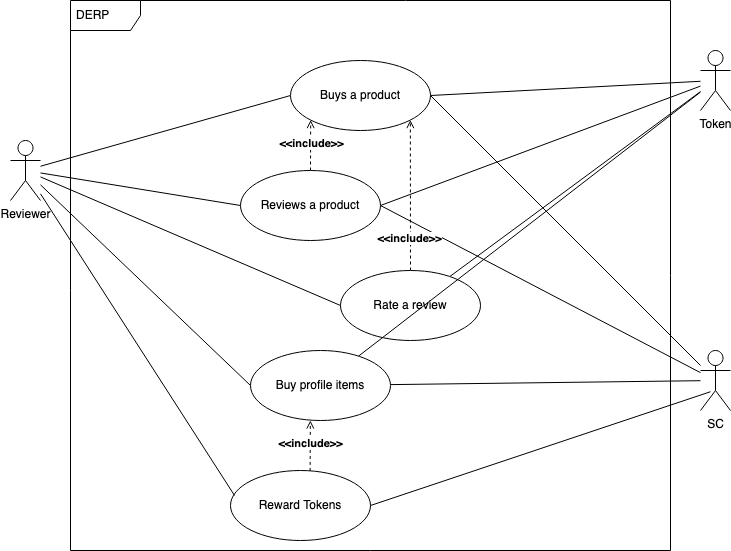

The diagram above was exported from draw.io. Its source (the exported page's mxGraphModel, read from the mxfile embedded in the PNG):
<mxGraphModel dx="1274" dy="649" grid="1" gridSize="10" guides="1" tooltips="1" connect="1" arrows="1" fold="1" page="1" pageScale="1" pageWidth="850" pageHeight="1100" math="0" shadow="0">
  <root>
    <mxCell id="0" />
    <mxCell id="1" style="locked=1;" parent="0" />
    <mxCell id="8L-ryH0bjCcp9HPEeVy2-8" value="" style="shape=umlFrame;whiteSpace=wrap;html=1;width=70;height=30;" parent="1" vertex="1">
      <mxGeometry x="150" y="100" width="600" height="550" as="geometry" />
    </mxCell>
    <mxCell id="8L-ryH0bjCcp9HPEeVy2-17" value="Untitled Layer" style="" parent="0" />
    <mxCell id="8L-ryH0bjCcp9HPEeVy2-27" style="rounded=0;orthogonalLoop=1;jettySize=auto;html=1;entryX=0;entryY=0.5;entryDx=0;entryDy=0;endArrow=none;endFill=0;" parent="8L-ryH0bjCcp9HPEeVy2-17" source="8L-ryH0bjCcp9HPEeVy2-18" target="8L-ryH0bjCcp9HPEeVy2-21" edge="1">
      <mxGeometry relative="1" as="geometry" />
    </mxCell>
    <mxCell id="8L-ryH0bjCcp9HPEeVy2-28" style="rounded=0;orthogonalLoop=1;jettySize=auto;html=1;entryX=0;entryY=0.5;entryDx=0;entryDy=0;endArrow=none;endFill=0;" parent="8L-ryH0bjCcp9HPEeVy2-17" source="8L-ryH0bjCcp9HPEeVy2-18" target="8L-ryH0bjCcp9HPEeVy2-22" edge="1">
      <mxGeometry relative="1" as="geometry" />
    </mxCell>
    <mxCell id="8L-ryH0bjCcp9HPEeVy2-35" style="edgeStyle=none;rounded=0;orthogonalLoop=1;jettySize=auto;html=1;entryX=0;entryY=0.5;entryDx=0;entryDy=0;endArrow=none;endFill=0;" parent="8L-ryH0bjCcp9HPEeVy2-17" source="8L-ryH0bjCcp9HPEeVy2-18" target="8L-ryH0bjCcp9HPEeVy2-33" edge="1">
      <mxGeometry relative="1" as="geometry" />
    </mxCell>
    <mxCell id="8L-ryH0bjCcp9HPEeVy2-41" style="edgeStyle=none;rounded=0;orthogonalLoop=1;jettySize=auto;html=1;entryX=0;entryY=0.5;entryDx=0;entryDy=0;endArrow=none;endFill=0;" parent="8L-ryH0bjCcp9HPEeVy2-17" source="8L-ryH0bjCcp9HPEeVy2-18" target="8L-ryH0bjCcp9HPEeVy2-40" edge="1">
      <mxGeometry relative="1" as="geometry" />
    </mxCell>
    <mxCell id="8L-ryH0bjCcp9HPEeVy2-18" value="Reviewer" style="shape=umlActor;verticalLabelPosition=bottom;verticalAlign=top;html=1;outlineConnect=0;" parent="8L-ryH0bjCcp9HPEeVy2-17" vertex="1">
      <mxGeometry x="90" y="240" width="30" height="60" as="geometry" />
    </mxCell>
    <mxCell id="8L-ryH0bjCcp9HPEeVy2-29" style="edgeStyle=none;rounded=0;orthogonalLoop=1;jettySize=auto;html=1;entryX=1;entryY=0.5;entryDx=0;entryDy=0;endArrow=none;endFill=0;" parent="8L-ryH0bjCcp9HPEeVy2-17" source="8L-ryH0bjCcp9HPEeVy2-19" target="8L-ryH0bjCcp9HPEeVy2-21" edge="1">
      <mxGeometry relative="1" as="geometry" />
    </mxCell>
    <mxCell id="8L-ryH0bjCcp9HPEeVy2-30" style="edgeStyle=none;rounded=0;orthogonalLoop=1;jettySize=auto;html=1;entryX=1;entryY=0.5;entryDx=0;entryDy=0;endArrow=none;endFill=0;" parent="8L-ryH0bjCcp9HPEeVy2-17" source="8L-ryH0bjCcp9HPEeVy2-19" target="8L-ryH0bjCcp9HPEeVy2-22" edge="1">
      <mxGeometry relative="1" as="geometry" />
    </mxCell>
    <mxCell id="8L-ryH0bjCcp9HPEeVy2-19" value="SC" style="shape=umlActor;verticalLabelPosition=bottom;verticalAlign=top;html=1;outlineConnect=0;" parent="8L-ryH0bjCcp9HPEeVy2-17" vertex="1">
      <mxGeometry x="780" y="450" width="30" height="60" as="geometry" />
    </mxCell>
    <mxCell id="8L-ryH0bjCcp9HPEeVy2-31" style="edgeStyle=none;rounded=0;orthogonalLoop=1;jettySize=auto;html=1;entryX=1;entryY=0.5;entryDx=0;entryDy=0;endArrow=none;endFill=0;" parent="8L-ryH0bjCcp9HPEeVy2-17" source="8L-ryH0bjCcp9HPEeVy2-20" target="8L-ryH0bjCcp9HPEeVy2-21" edge="1">
      <mxGeometry relative="1" as="geometry" />
    </mxCell>
    <mxCell id="8L-ryH0bjCcp9HPEeVy2-32" style="edgeStyle=none;rounded=0;orthogonalLoop=1;jettySize=auto;html=1;entryX=1;entryY=0.5;entryDx=0;entryDy=0;endArrow=none;endFill=0;" parent="8L-ryH0bjCcp9HPEeVy2-17" source="8L-ryH0bjCcp9HPEeVy2-20" target="8L-ryH0bjCcp9HPEeVy2-22" edge="1">
      <mxGeometry relative="1" as="geometry" />
    </mxCell>
    <mxCell id="8L-ryH0bjCcp9HPEeVy2-20" value="Token" style="shape=umlActor;verticalLabelPosition=bottom;verticalAlign=top;html=1;outlineConnect=0;" parent="8L-ryH0bjCcp9HPEeVy2-17" vertex="1">
      <mxGeometry x="780" y="150" width="30" height="60" as="geometry" />
    </mxCell>
    <mxCell id="8L-ryH0bjCcp9HPEeVy2-25" style="rounded=0;orthogonalLoop=1;jettySize=auto;html=1;entryX=0;entryY=1;entryDx=0;entryDy=0;dashed=1;endArrow=open;endFill=0;" parent="8L-ryH0bjCcp9HPEeVy2-17" source="8L-ryH0bjCcp9HPEeVy2-21" target="8L-ryH0bjCcp9HPEeVy2-22" edge="1">
      <mxGeometry relative="1" as="geometry" />
    </mxCell>
    <mxCell id="8L-ryH0bjCcp9HPEeVy2-26" value="&amp;lt;&amp;lt;include&amp;gt;&amp;gt;" style="edgeLabel;html=1;align=center;verticalAlign=middle;resizable=0;points=[];fontStyle=1" parent="8L-ryH0bjCcp9HPEeVy2-25" vertex="1" connectable="0">
      <mxGeometry x="0.0816" relative="1" as="geometry">
        <mxPoint as="offset" />
      </mxGeometry>
    </mxCell>
    <mxCell id="8L-ryH0bjCcp9HPEeVy2-21" value="Reviews a product" style="ellipse;whiteSpace=wrap;html=1;" parent="8L-ryH0bjCcp9HPEeVy2-17" vertex="1">
      <mxGeometry x="320" y="270" width="140" height="70" as="geometry" />
    </mxCell>
    <mxCell id="8L-ryH0bjCcp9HPEeVy2-22" value="Buys a product" style="ellipse;whiteSpace=wrap;html=1;" parent="8L-ryH0bjCcp9HPEeVy2-17" vertex="1">
      <mxGeometry x="370" y="160" width="140" height="70" as="geometry" />
    </mxCell>
    <mxCell id="8L-ryH0bjCcp9HPEeVy2-34" style="edgeStyle=none;rounded=0;orthogonalLoop=1;jettySize=auto;html=1;entryX=1;entryY=1;entryDx=0;entryDy=0;endArrow=open;endFill=0;dashed=1;" parent="8L-ryH0bjCcp9HPEeVy2-17" source="8L-ryH0bjCcp9HPEeVy2-33" target="8L-ryH0bjCcp9HPEeVy2-22" edge="1">
      <mxGeometry relative="1" as="geometry" />
    </mxCell>
    <mxCell id="8L-ryH0bjCcp9HPEeVy2-38" value="&lt;b&gt;&amp;lt;&amp;lt;include&amp;gt;&amp;gt;&lt;/b&gt;" style="edgeLabel;html=1;align=center;verticalAlign=middle;resizable=0;points=[];" parent="8L-ryH0bjCcp9HPEeVy2-34" vertex="1" connectable="0">
      <mxGeometry x="-0.574" y="1" relative="1" as="geometry">
        <mxPoint as="offset" />
      </mxGeometry>
    </mxCell>
    <mxCell id="8L-ryH0bjCcp9HPEeVy2-36" style="edgeStyle=none;rounded=0;orthogonalLoop=1;jettySize=auto;html=1;endArrow=none;endFill=0;" parent="8L-ryH0bjCcp9HPEeVy2-17" source="8L-ryH0bjCcp9HPEeVy2-33" target="8L-ryH0bjCcp9HPEeVy2-20" edge="1">
      <mxGeometry relative="1" as="geometry" />
    </mxCell>
    <mxCell id="8L-ryH0bjCcp9HPEeVy2-33" value="Rate a review" style="ellipse;whiteSpace=wrap;html=1;" parent="8L-ryH0bjCcp9HPEeVy2-17" vertex="1">
      <mxGeometry x="420" y="370" width="140" height="70" as="geometry" />
    </mxCell>
    <mxCell id="8L-ryH0bjCcp9HPEeVy2-42" style="edgeStyle=none;rounded=0;orthogonalLoop=1;jettySize=auto;html=1;endArrow=none;endFill=0;" parent="8L-ryH0bjCcp9HPEeVy2-17" source="8L-ryH0bjCcp9HPEeVy2-40" target="8L-ryH0bjCcp9HPEeVy2-19" edge="1">
      <mxGeometry relative="1" as="geometry" />
    </mxCell>
    <mxCell id="8L-ryH0bjCcp9HPEeVy2-43" style="edgeStyle=none;rounded=0;orthogonalLoop=1;jettySize=auto;html=1;endArrow=none;endFill=0;" parent="8L-ryH0bjCcp9HPEeVy2-17" source="8L-ryH0bjCcp9HPEeVy2-40" target="8L-ryH0bjCcp9HPEeVy2-20" edge="1">
      <mxGeometry relative="1" as="geometry" />
    </mxCell>
    <mxCell id="8L-ryH0bjCcp9HPEeVy2-40" value="Buy profile items" style="ellipse;whiteSpace=wrap;html=1;" parent="8L-ryH0bjCcp9HPEeVy2-17" vertex="1">
      <mxGeometry x="330" y="450" width="140" height="70" as="geometry" />
    </mxCell>
    <mxCell id="S8vaC00BfyNNOOeCh0e5-1" value="DERP" style="text;strokeColor=none;fillColor=none;align=left;verticalAlign=middle;spacingLeft=4;spacingRight=4;overflow=hidden;points=[[0,0.5],[1,0.5]];portConstraint=eastwest;rotatable=0;whiteSpace=wrap;html=1;" vertex="1" parent="8L-ryH0bjCcp9HPEeVy2-17">
      <mxGeometry x="150" y="100" width="80" height="30" as="geometry" />
    </mxCell>
    <mxCell id="S8vaC00BfyNNOOeCh0e5-2" value="Reward Tokens" style="ellipse;whiteSpace=wrap;html=1;" vertex="1" parent="8L-ryH0bjCcp9HPEeVy2-17">
      <mxGeometry x="310" y="570" width="140" height="70" as="geometry" />
    </mxCell>
    <mxCell id="S8vaC00BfyNNOOeCh0e5-3" style="edgeStyle=none;rounded=0;orthogonalLoop=1;jettySize=auto;html=1;endArrow=none;endFill=0;exitX=1;exitY=0.5;exitDx=0;exitDy=0;" edge="1" parent="8L-ryH0bjCcp9HPEeVy2-17" source="S8vaC00BfyNNOOeCh0e5-2">
      <mxGeometry relative="1" as="geometry">
        <mxPoint x="569.1356583792588" y="509.5168270940587" as="sourcePoint" />
        <mxPoint x="790" y="491.2295081967213" as="targetPoint" />
      </mxGeometry>
    </mxCell>
    <mxCell id="S8vaC00BfyNNOOeCh0e5-4" style="edgeStyle=none;rounded=0;orthogonalLoop=1;jettySize=auto;html=1;endArrow=none;endFill=0;entryX=0.029;entryY=0.357;entryDx=0;entryDy=0;entryPerimeter=0;" edge="1" parent="8L-ryH0bjCcp9HPEeVy2-17" source="8L-ryH0bjCcp9HPEeVy2-18" target="S8vaC00BfyNNOOeCh0e5-2">
      <mxGeometry relative="1" as="geometry">
        <mxPoint x="450" y="585" as="sourcePoint" />
        <mxPoint x="800" y="501.2295081967213" as="targetPoint" />
      </mxGeometry>
    </mxCell>
    <mxCell id="S8vaC00BfyNNOOeCh0e5-5" style="rounded=0;orthogonalLoop=1;jettySize=auto;html=1;entryX=0;entryY=1;entryDx=0;entryDy=0;dashed=1;endArrow=open;endFill=0;" edge="1" parent="8L-ryH0bjCcp9HPEeVy2-17">
      <mxGeometry relative="1" as="geometry">
        <mxPoint x="389.62" y="570.39" as="sourcePoint" />
        <mxPoint x="389.8498181951644" y="520.0016283650285" as="targetPoint" />
      </mxGeometry>
    </mxCell>
    <mxCell id="S8vaC00BfyNNOOeCh0e5-6" value="&amp;lt;&amp;lt;include&amp;gt;&amp;gt;" style="edgeLabel;html=1;align=center;verticalAlign=middle;resizable=0;points=[];fontStyle=1" vertex="1" connectable="0" parent="S8vaC00BfyNNOOeCh0e5-5">
      <mxGeometry x="0.0816" relative="1" as="geometry">
        <mxPoint as="offset" />
      </mxGeometry>
    </mxCell>
  </root>
</mxGraphModel>